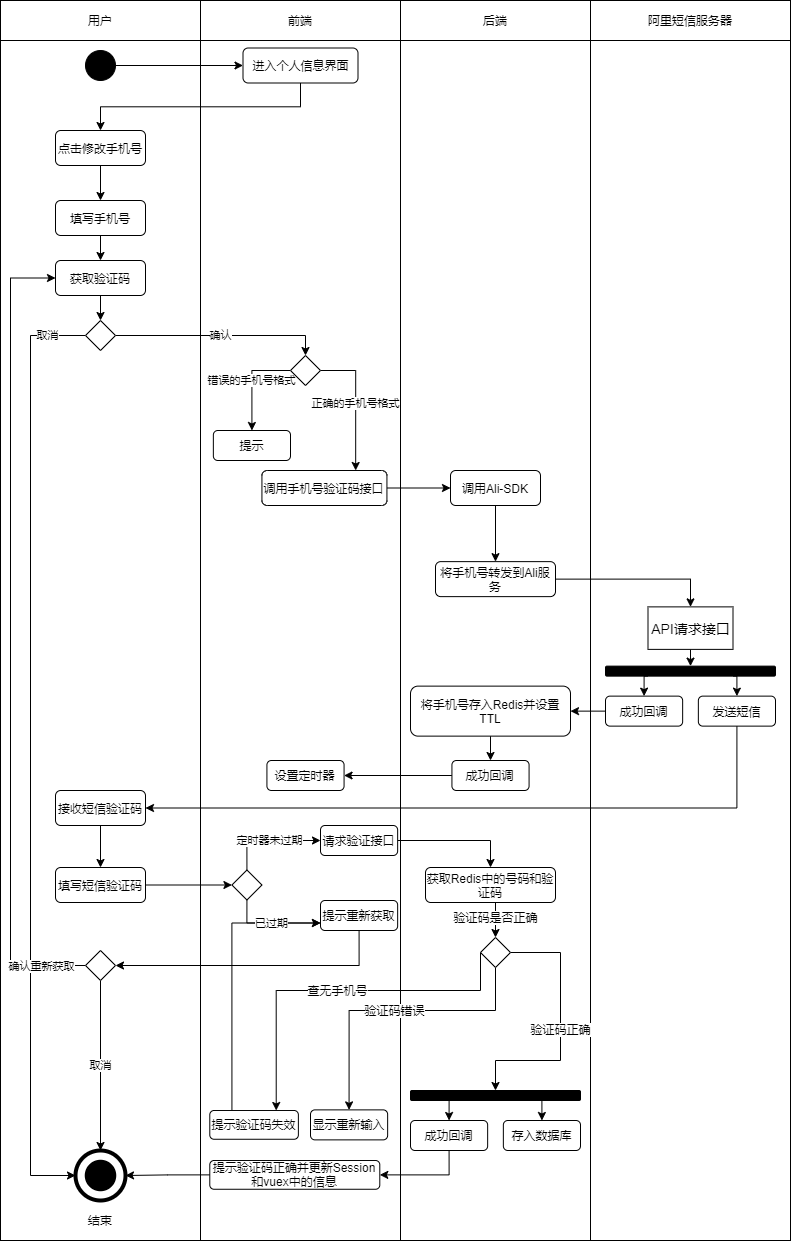

The diagram above was exported from draw.io. Its source (the exported page's mxGraphModel, read from the mxfile embedded in the PNG):
<mxGraphModel dx="1454" dy="596" grid="1" gridSize="10" guides="1" tooltips="1" connect="1" arrows="1" fold="1" page="1" pageScale="1" pageWidth="827" pageHeight="1169" math="0" shadow="0">
  <root>
    <mxCell id="0" />
    <mxCell id="1" parent="0" />
    <mxCell id="2" value="" style="rounded=0;whiteSpace=wrap;html=1;fontSize=12;" vertex="1" parent="1">
      <mxGeometry x="440" y="80" width="190" height="1200" as="geometry" />
    </mxCell>
    <mxCell id="3" value="" style="rounded=0;whiteSpace=wrap;html=1;fontSize=12;" vertex="1" parent="1">
      <mxGeometry x="40" y="80" width="200" height="1200" as="geometry" />
    </mxCell>
    <mxCell id="4" value="" style="rounded=0;whiteSpace=wrap;html=1;fontSize=12;" vertex="1" parent="1">
      <mxGeometry x="240" y="80" width="200" height="1200" as="geometry" />
    </mxCell>
    <mxCell id="5" value="用户" style="rounded=0;whiteSpace=wrap;html=1;fontSize=12;" vertex="1" parent="1">
      <mxGeometry x="40" y="40" width="200" height="40" as="geometry" />
    </mxCell>
    <mxCell id="6" value="前端" style="rounded=0;whiteSpace=wrap;html=1;fontSize=12;" vertex="1" parent="1">
      <mxGeometry x="240" y="40" width="200" height="40" as="geometry" />
    </mxCell>
    <mxCell id="7" value="后端" style="rounded=0;whiteSpace=wrap;html=1;fontSize=12;" vertex="1" parent="1">
      <mxGeometry x="440" y="40" width="190" height="40" as="geometry" />
    </mxCell>
    <mxCell id="8" style="edgeStyle=orthogonalEdgeStyle;rounded=0;orthogonalLoop=1;jettySize=auto;html=1;exitX=1;exitY=0.5;exitDx=0;exitDy=0;entryX=0;entryY=0.5;entryDx=0;entryDy=0;fontSize=12;" edge="1" parent="1" source="9" target="11">
      <mxGeometry relative="1" as="geometry" />
    </mxCell>
    <mxCell id="9" value="" style="ellipse;whiteSpace=wrap;html=1;aspect=fixed;background=black;strokeColor=#030303;fillColor=#000000;fontSize=12;" vertex="1" parent="1">
      <mxGeometry x="125" y="90" width="30" height="30" as="geometry" />
    </mxCell>
    <mxCell id="10" style="edgeStyle=orthogonalEdgeStyle;rounded=0;orthogonalLoop=1;jettySize=auto;html=1;exitX=0.5;exitY=1;exitDx=0;exitDy=0;fontSize=12;" edge="1" parent="1" source="11" target="16">
      <mxGeometry relative="1" as="geometry" />
    </mxCell>
    <mxCell id="11" value="进入个人信息界面" style="rounded=1;whiteSpace=wrap;html=1;fontSize=12;" vertex="1" parent="1">
      <mxGeometry x="282.5" y="87.5" width="115" height="35" as="geometry" />
    </mxCell>
    <mxCell id="12" value="" style="ellipse;whiteSpace=wrap;html=1;aspect=fixed;rounded=1;strokeColor=#000000;strokeWidth=4;fillColor=none;gradientColor=none;fontSize=12;" vertex="1" parent="1">
      <mxGeometry x="115" y="1190" width="50" height="50" as="geometry" />
    </mxCell>
    <mxCell id="13" value="" style="ellipse;whiteSpace=wrap;html=1;aspect=fixed;rounded=1;strokeWidth=4;fontSize=12;fillColor=#000000;" vertex="1" parent="1">
      <mxGeometry x="126.25" y="1201.25" width="27.5" height="27.5" as="geometry" />
    </mxCell>
    <mxCell id="14" value="结束" style="text;html=1;strokeColor=none;fillColor=none;align=center;verticalAlign=middle;whiteSpace=wrap;rounded=0;fontSize=12;" vertex="1" parent="1">
      <mxGeometry x="120" y="1250" width="40" height="20" as="geometry" />
    </mxCell>
    <mxCell id="84" style="edgeStyle=orthogonalEdgeStyle;rounded=0;orthogonalLoop=1;jettySize=auto;html=1;exitX=0.5;exitY=1;exitDx=0;exitDy=0;entryX=0.5;entryY=0;entryDx=0;entryDy=0;" edge="1" parent="1" source="16" target="83">
      <mxGeometry relative="1" as="geometry" />
    </mxCell>
    <mxCell id="16" value="点击修改手机号" style="rounded=1;whiteSpace=wrap;html=1;fontSize=12;" vertex="1" parent="1">
      <mxGeometry x="95" y="170" width="90" height="35" as="geometry" />
    </mxCell>
    <mxCell id="17" value="" style="rounded=0;whiteSpace=wrap;html=1;fontSize=12;" vertex="1" parent="1">
      <mxGeometry x="630" y="80" width="200" height="1200" as="geometry" />
    </mxCell>
    <mxCell id="18" value="阿里短信服务器" style="rounded=0;whiteSpace=wrap;html=1;fontSize=12;" vertex="1" parent="1">
      <mxGeometry x="630" y="40" width="200" height="40" as="geometry" />
    </mxCell>
    <mxCell id="129" style="edgeStyle=orthogonalEdgeStyle;rounded=0;orthogonalLoop=1;jettySize=auto;html=1;exitX=0.5;exitY=1;exitDx=0;exitDy=0;entryX=0.5;entryY=0;entryDx=0;entryDy=0;" edge="1" parent="1" source="27" target="33">
      <mxGeometry relative="1" as="geometry" />
    </mxCell>
    <mxCell id="27" value="调用Ali-SDK" style="rounded=1;whiteSpace=wrap;html=1;fontSize=12;" vertex="1" parent="1">
      <mxGeometry x="490" y="510" width="90" height="35" as="geometry" />
    </mxCell>
    <mxCell id="28" style="edgeStyle=orthogonalEdgeStyle;rounded=0;orthogonalLoop=1;jettySize=auto;html=1;exitX=0.25;exitY=1;exitDx=0;exitDy=0;entryX=0.5;entryY=0;entryDx=0;entryDy=0;fontSize=12;" edge="1" parent="1" source="30" target="37">
      <mxGeometry relative="1" as="geometry" />
    </mxCell>
    <mxCell id="107" style="edgeStyle=orthogonalEdgeStyle;rounded=0;orthogonalLoop=1;jettySize=auto;html=1;exitX=0.75;exitY=1;exitDx=0;exitDy=0;entryX=0.5;entryY=0;entryDx=0;entryDy=0;" edge="1" parent="1" source="30" target="39">
      <mxGeometry relative="1" as="geometry" />
    </mxCell>
    <mxCell id="30" value="" style="rounded=1;whiteSpace=wrap;html=1;fontSize=12;fillColor=#000000;" vertex="1" parent="1">
      <mxGeometry x="645" y="705.63" width="170" height="10" as="geometry" />
    </mxCell>
    <mxCell id="133" style="edgeStyle=orthogonalEdgeStyle;rounded=0;orthogonalLoop=1;jettySize=auto;html=1;exitX=0.5;exitY=1;exitDx=0;exitDy=0;" edge="1" parent="1" source="31" target="132">
      <mxGeometry relative="1" as="geometry" />
    </mxCell>
    <mxCell id="31" value="将手机号存入Redis并设置TTL" style="rounded=1;whiteSpace=wrap;html=1;fontSize=12;" vertex="1" parent="1">
      <mxGeometry x="450" y="725.63" width="160" height="50" as="geometry" />
    </mxCell>
    <mxCell id="130" style="edgeStyle=orthogonalEdgeStyle;rounded=0;orthogonalLoop=1;jettySize=auto;html=1;exitX=1;exitY=0.5;exitDx=0;exitDy=0;entryX=0.5;entryY=0;entryDx=0;entryDy=0;" edge="1" parent="1" source="33" target="35">
      <mxGeometry relative="1" as="geometry" />
    </mxCell>
    <mxCell id="33" value="将手机号转发到Ali服务" style="rounded=1;whiteSpace=wrap;html=1;fontSize=12;" vertex="1" parent="1">
      <mxGeometry x="475" y="601.13" width="120" height="35" as="geometry" />
    </mxCell>
    <mxCell id="34" style="edgeStyle=orthogonalEdgeStyle;rounded=0;orthogonalLoop=1;jettySize=auto;html=1;exitX=0.5;exitY=1;exitDx=0;exitDy=0;entryX=0.5;entryY=0;entryDx=0;entryDy=0;fontSize=12;" edge="1" parent="1" source="35" target="30">
      <mxGeometry relative="1" as="geometry" />
    </mxCell>
    <mxCell id="35" value="API请求接口" style="rounded=0;whiteSpace=wrap;html=1;fontSize=14;" vertex="1" parent="1">
      <mxGeometry x="687.5" y="646.38" width="85" height="42.5" as="geometry" />
    </mxCell>
    <mxCell id="126" style="edgeStyle=orthogonalEdgeStyle;rounded=0;orthogonalLoop=1;jettySize=auto;html=1;exitX=0;exitY=0.5;exitDx=0;exitDy=0;entryX=1;entryY=0.5;entryDx=0;entryDy=0;" edge="1" parent="1" source="37" target="31">
      <mxGeometry relative="1" as="geometry" />
    </mxCell>
    <mxCell id="37" value="成功回调" style="rounded=1;whiteSpace=wrap;html=1;fontSize=12;" vertex="1" parent="1">
      <mxGeometry x="645" y="735.63" width="77.15" height="30" as="geometry" />
    </mxCell>
    <mxCell id="131" style="edgeStyle=orthogonalEdgeStyle;rounded=0;orthogonalLoop=1;jettySize=auto;html=1;exitX=0.5;exitY=1;exitDx=0;exitDy=0;entryX=1;entryY=0.5;entryDx=0;entryDy=0;" edge="1" parent="1" source="39" target="44">
      <mxGeometry relative="1" as="geometry" />
    </mxCell>
    <mxCell id="39" value="发送短信" style="rounded=1;whiteSpace=wrap;html=1;fontSize=12;" vertex="1" parent="1">
      <mxGeometry x="737.85" y="735.63" width="77.15" height="30" as="geometry" />
    </mxCell>
    <mxCell id="43" style="edgeStyle=orthogonalEdgeStyle;rounded=0;orthogonalLoop=1;jettySize=auto;html=1;exitX=0.5;exitY=1;exitDx=0;exitDy=0;entryX=0.5;entryY=0;entryDx=0;entryDy=0;fontSize=12;" edge="1" parent="1" source="44" target="46">
      <mxGeometry relative="1" as="geometry" />
    </mxCell>
    <mxCell id="44" value="接收短信验证码" style="rounded=1;whiteSpace=wrap;html=1;fontSize=12;" vertex="1" parent="1">
      <mxGeometry x="95" y="830" width="90" height="35" as="geometry" />
    </mxCell>
    <mxCell id="138" style="edgeStyle=orthogonalEdgeStyle;rounded=0;orthogonalLoop=1;jettySize=auto;html=1;exitX=1;exitY=0.5;exitDx=0;exitDy=0;entryX=0;entryY=0.5;entryDx=0;entryDy=0;" edge="1" parent="1" source="46" target="137">
      <mxGeometry relative="1" as="geometry" />
    </mxCell>
    <mxCell id="46" value="填写短信验证码" style="rounded=1;whiteSpace=wrap;html=1;fontSize=12;" vertex="1" parent="1">
      <mxGeometry x="95" y="907" width="90" height="35" as="geometry" />
    </mxCell>
    <mxCell id="49" value="验证码是否正确" style="edgeStyle=orthogonalEdgeStyle;rounded=0;orthogonalLoop=1;jettySize=auto;html=1;exitX=0.5;exitY=1;exitDx=0;exitDy=0;entryX=0.5;entryY=0;entryDx=0;entryDy=0;fontSize=12;" edge="1" parent="1" source="50" target="54">
      <mxGeometry relative="1" as="geometry" />
    </mxCell>
    <mxCell id="50" value="获取Redis中的号码和验证码" style="rounded=1;whiteSpace=wrap;html=1;fontSize=12;" vertex="1" parent="1">
      <mxGeometry x="465" y="907" width="130" height="35" as="geometry" />
    </mxCell>
    <mxCell id="51" value="查无手机号" style="edgeStyle=orthogonalEdgeStyle;rounded=0;orthogonalLoop=1;jettySize=auto;html=1;exitX=0;exitY=0.5;exitDx=0;exitDy=0;entryX=0.75;entryY=0;entryDx=0;entryDy=0;fontSize=12;" edge="1" parent="1" source="54" target="56">
      <mxGeometry relative="1" as="geometry">
        <Array as="points">
          <mxPoint x="520" y="1030" />
          <mxPoint x="316" y="1030" />
        </Array>
      </mxGeometry>
    </mxCell>
    <mxCell id="52" value="验证码正确" style="edgeStyle=orthogonalEdgeStyle;rounded=0;orthogonalLoop=1;jettySize=auto;html=1;exitX=1;exitY=0.5;exitDx=0;exitDy=0;entryX=0.5;entryY=0;entryDx=0;entryDy=0;fontSize=12;" edge="1" parent="1" source="54" target="59">
      <mxGeometry relative="1" as="geometry">
        <mxPoint x="535" y="1072" as="targetPoint" />
        <Array as="points">
          <mxPoint x="600" y="992" />
          <mxPoint x="600" y="1100" />
          <mxPoint x="535" y="1100" />
        </Array>
      </mxGeometry>
    </mxCell>
    <mxCell id="53" value="验证码错误" style="edgeStyle=orthogonalEdgeStyle;rounded=0;orthogonalLoop=1;jettySize=auto;html=1;exitX=0.5;exitY=1;exitDx=0;exitDy=0;fontSize=12;entryX=0.5;entryY=0;entryDx=0;entryDy=0;" edge="1" parent="1" source="54" target="55">
      <mxGeometry relative="1" as="geometry">
        <Array as="points">
          <mxPoint x="535" y="1050" />
          <mxPoint x="389" y="1050" />
        </Array>
      </mxGeometry>
    </mxCell>
    <mxCell id="54" value="" style="rhombus;whiteSpace=wrap;html=1;fontSize=12;" vertex="1" parent="1">
      <mxGeometry x="520" y="977" width="30" height="30" as="geometry" />
    </mxCell>
    <mxCell id="55" value="显示重新输入" style="rounded=1;whiteSpace=wrap;html=1;fontSize=12;" vertex="1" parent="1">
      <mxGeometry x="350" y="1149.38" width="77.14" height="30" as="geometry" />
    </mxCell>
    <mxCell id="160" style="edgeStyle=orthogonalEdgeStyle;rounded=0;orthogonalLoop=1;jettySize=auto;html=1;exitX=0.25;exitY=0;exitDx=0;exitDy=0;entryX=0;entryY=0.75;entryDx=0;entryDy=0;" edge="1" parent="1" source="56" target="144">
      <mxGeometry relative="1" as="geometry" />
    </mxCell>
    <mxCell id="56" value="提示验证码失效" style="rounded=1;whiteSpace=wrap;html=1;fontSize=12;" vertex="1" parent="1">
      <mxGeometry x="249.29000000000002" y="1150" width="88.57" height="28.75" as="geometry" />
    </mxCell>
    <mxCell id="57" style="edgeStyle=orthogonalEdgeStyle;rounded=0;orthogonalLoop=1;jettySize=auto;html=1;exitX=0.75;exitY=1;exitDx=0;exitDy=0;entryX=0.5;entryY=0;entryDx=0;entryDy=0;fontSize=12;" edge="1" parent="1" source="59" target="61">
      <mxGeometry relative="1" as="geometry" />
    </mxCell>
    <mxCell id="58" style="edgeStyle=orthogonalEdgeStyle;rounded=0;orthogonalLoop=1;jettySize=auto;html=1;exitX=0.25;exitY=1;exitDx=0;exitDy=0;entryX=0.5;entryY=0;entryDx=0;entryDy=0;fontSize=12;" edge="1" parent="1" source="59" target="64">
      <mxGeometry relative="1" as="geometry" />
    </mxCell>
    <mxCell id="59" value="" style="rounded=1;whiteSpace=wrap;html=1;fontSize=12;fillColor=#000000;" vertex="1" parent="1">
      <mxGeometry x="450" y="1130" width="170" height="10" as="geometry" />
    </mxCell>
    <mxCell id="61" value="存入数据库" style="rounded=1;whiteSpace=wrap;html=1;fontSize=12;" vertex="1" parent="1">
      <mxGeometry x="542.85" y="1160" width="77.15" height="30" as="geometry" />
    </mxCell>
    <mxCell id="148" style="edgeStyle=orthogonalEdgeStyle;rounded=0;orthogonalLoop=1;jettySize=auto;html=1;exitX=0.5;exitY=1;exitDx=0;exitDy=0;entryX=1;entryY=0.5;entryDx=0;entryDy=0;" edge="1" parent="1" source="64" target="66">
      <mxGeometry relative="1" as="geometry" />
    </mxCell>
    <mxCell id="64" value="成功回调" style="rounded=1;whiteSpace=wrap;html=1;fontSize=12;" vertex="1" parent="1">
      <mxGeometry x="450" y="1160" width="77.15" height="30" as="geometry" />
    </mxCell>
    <mxCell id="147" style="edgeStyle=orthogonalEdgeStyle;rounded=0;orthogonalLoop=1;jettySize=auto;html=1;exitX=0;exitY=0.5;exitDx=0;exitDy=0;entryX=1;entryY=0.5;entryDx=0;entryDy=0;" edge="1" parent="1" source="66" target="12">
      <mxGeometry relative="1" as="geometry" />
    </mxCell>
    <mxCell id="66" value="提示验证码正确并更新Session和vuex中的信息" style="rounded=1;whiteSpace=wrap;html=1;fontSize=12;" vertex="1" parent="1">
      <mxGeometry x="249.29" y="1200" width="170" height="28.75" as="geometry" />
    </mxCell>
    <mxCell id="106" style="edgeStyle=orthogonalEdgeStyle;rounded=0;orthogonalLoop=1;jettySize=auto;html=1;exitX=0;exitY=0.5;exitDx=0;exitDy=0;entryX=0;entryY=0.5;entryDx=0;entryDy=0;" edge="1" parent="1" source="78" target="27">
      <mxGeometry relative="1" as="geometry" />
    </mxCell>
    <mxCell id="78" value="调用手机号验证码接口" style="rounded=1;whiteSpace=wrap;html=1;fontSize=12;direction=west;" vertex="1" parent="1">
      <mxGeometry x="301.42999999999995" y="510" width="125" height="35" as="geometry" />
    </mxCell>
    <mxCell id="151" style="edgeStyle=orthogonalEdgeStyle;rounded=0;orthogonalLoop=1;jettySize=auto;html=1;exitX=0.5;exitY=1;exitDx=0;exitDy=0;" edge="1" parent="1" source="83" target="149">
      <mxGeometry relative="1" as="geometry" />
    </mxCell>
    <mxCell id="83" value="填写手机号" style="rounded=1;whiteSpace=wrap;html=1;fontSize=12;" vertex="1" parent="1">
      <mxGeometry x="95" y="240" width="90" height="35" as="geometry" />
    </mxCell>
    <mxCell id="92" value="确认" style="edgeStyle=orthogonalEdgeStyle;rounded=0;orthogonalLoop=1;jettySize=auto;html=1;exitX=1;exitY=0.5;exitDx=0;exitDy=0;entryX=0.5;entryY=0;entryDx=0;entryDy=0;" edge="1" parent="1" source="87" target="97">
      <mxGeometry relative="1" as="geometry" />
    </mxCell>
    <mxCell id="93" value="取消" style="edgeStyle=orthogonalEdgeStyle;rounded=0;orthogonalLoop=1;jettySize=auto;html=1;exitX=0;exitY=0.5;exitDx=0;exitDy=0;entryX=0;entryY=0.5;entryDx=0;entryDy=0;" edge="1" parent="1" source="87" target="12">
      <mxGeometry x="-0.9195" relative="1" as="geometry">
        <Array as="points">
          <mxPoint x="70" y="375" />
          <mxPoint x="70" y="1215" />
        </Array>
        <mxPoint as="offset" />
      </mxGeometry>
    </mxCell>
    <mxCell id="87" value="" style="rhombus;whiteSpace=wrap;html=1;fontSize=12;" vertex="1" parent="1">
      <mxGeometry x="125" y="360" width="30" height="30" as="geometry" />
    </mxCell>
    <mxCell id="101" value="正确的手机号格式" style="edgeStyle=orthogonalEdgeStyle;rounded=0;orthogonalLoop=1;jettySize=auto;html=1;exitX=1;exitY=0.5;exitDx=0;exitDy=0;entryX=0.25;entryY=1;entryDx=0;entryDy=0;" edge="1" parent="1" source="97" target="78">
      <mxGeometry relative="1" as="geometry" />
    </mxCell>
    <mxCell id="105" value="错误的手机号格式" style="edgeStyle=orthogonalEdgeStyle;rounded=0;orthogonalLoop=1;jettySize=auto;html=1;exitX=0;exitY=0.5;exitDx=0;exitDy=0;entryX=0.5;entryY=0;entryDx=0;entryDy=0;" edge="1" parent="1" source="97" target="104">
      <mxGeometry relative="1" as="geometry" />
    </mxCell>
    <mxCell id="97" value="" style="rhombus;whiteSpace=wrap;html=1;fontSize=12;" vertex="1" parent="1">
      <mxGeometry x="330" y="395" width="30" height="30" as="geometry" />
    </mxCell>
    <mxCell id="104" value="提示" style="rounded=1;whiteSpace=wrap;html=1;fontSize=12;" vertex="1" parent="1">
      <mxGeometry x="252.85000000000002" y="470" width="77.15" height="30" as="geometry" />
    </mxCell>
    <mxCell id="136" style="edgeStyle=orthogonalEdgeStyle;rounded=0;orthogonalLoop=1;jettySize=auto;html=1;exitX=0;exitY=0.5;exitDx=0;exitDy=0;entryX=1;entryY=0.5;entryDx=0;entryDy=0;" edge="1" parent="1" source="132" target="135">
      <mxGeometry relative="1" as="geometry" />
    </mxCell>
    <mxCell id="132" value="成功回调" style="rounded=1;whiteSpace=wrap;html=1;fontSize=12;" vertex="1" parent="1">
      <mxGeometry x="491.43" y="800" width="77.15" height="30" as="geometry" />
    </mxCell>
    <mxCell id="135" value="设置定时器" style="rounded=1;whiteSpace=wrap;html=1;fontSize=12;" vertex="1" parent="1">
      <mxGeometry x="306.42" y="800" width="77.15" height="30" as="geometry" />
    </mxCell>
    <mxCell id="141" value="定时器未过期" style="edgeStyle=orthogonalEdgeStyle;rounded=0;orthogonalLoop=1;jettySize=auto;html=1;exitX=0.5;exitY=0;exitDx=0;exitDy=0;entryX=0;entryY=0.5;entryDx=0;entryDy=0;" edge="1" parent="1" source="137" target="140">
      <mxGeometry relative="1" as="geometry" />
    </mxCell>
    <mxCell id="145" value="已过期" style="edgeStyle=orthogonalEdgeStyle;rounded=0;orthogonalLoop=1;jettySize=auto;html=1;exitX=0.5;exitY=1;exitDx=0;exitDy=0;entryX=0;entryY=0.75;entryDx=0;entryDy=0;" edge="1" parent="1" source="137" target="144">
      <mxGeometry relative="1" as="geometry" />
    </mxCell>
    <mxCell id="137" value="" style="rhombus;whiteSpace=wrap;html=1;fontSize=12;" vertex="1" parent="1">
      <mxGeometry x="271.43" y="909.5" width="30" height="30" as="geometry" />
    </mxCell>
    <mxCell id="142" style="edgeStyle=orthogonalEdgeStyle;rounded=0;orthogonalLoop=1;jettySize=auto;html=1;exitX=1;exitY=0.5;exitDx=0;exitDy=0;" edge="1" parent="1" source="140" target="50">
      <mxGeometry relative="1" as="geometry" />
    </mxCell>
    <mxCell id="140" value="请求验证接口" style="rounded=1;whiteSpace=wrap;html=1;fontSize=12;" vertex="1" parent="1">
      <mxGeometry x="360" y="865" width="77.15" height="30" as="geometry" />
    </mxCell>
    <mxCell id="153" style="edgeStyle=orthogonalEdgeStyle;rounded=0;orthogonalLoop=1;jettySize=auto;html=1;exitX=0.5;exitY=1;exitDx=0;exitDy=0;entryX=1;entryY=0.5;entryDx=0;entryDy=0;" edge="1" parent="1" source="144" target="152">
      <mxGeometry relative="1" as="geometry" />
    </mxCell>
    <mxCell id="144" value="提示重新获取" style="rounded=1;whiteSpace=wrap;html=1;fontSize=12;" vertex="1" parent="1">
      <mxGeometry x="360" y="940" width="77.15" height="30" as="geometry" />
    </mxCell>
    <mxCell id="150" style="edgeStyle=orthogonalEdgeStyle;rounded=0;orthogonalLoop=1;jettySize=auto;html=1;exitX=0.5;exitY=1;exitDx=0;exitDy=0;entryX=0.5;entryY=0;entryDx=0;entryDy=0;" edge="1" parent="1" source="149" target="87">
      <mxGeometry relative="1" as="geometry" />
    </mxCell>
    <mxCell id="149" value="获取验证码" style="rounded=1;whiteSpace=wrap;html=1;fontSize=12;" vertex="1" parent="1">
      <mxGeometry x="95" y="300" width="90" height="35" as="geometry" />
    </mxCell>
    <mxCell id="154" style="edgeStyle=orthogonalEdgeStyle;rounded=0;orthogonalLoop=1;jettySize=auto;html=1;exitX=0;exitY=0.5;exitDx=0;exitDy=0;entryX=0;entryY=0.5;entryDx=0;entryDy=0;" edge="1" parent="1" source="152" target="149">
      <mxGeometry relative="1" as="geometry">
        <Array as="points">
          <mxPoint x="50" y="1005" />
          <mxPoint x="50" y="318" />
        </Array>
      </mxGeometry>
    </mxCell>
    <mxCell id="156" value="确认重新获取" style="edgeLabel;html=1;align=center;verticalAlign=middle;resizable=0;points=[];" vertex="1" connectable="0" parent="154">
      <mxGeometry x="-0.9341" relative="1" as="geometry">
        <mxPoint x="-18" as="offset" />
      </mxGeometry>
    </mxCell>
    <mxCell id="155" value="取消" style="edgeStyle=orthogonalEdgeStyle;rounded=0;orthogonalLoop=1;jettySize=auto;html=1;exitX=0.5;exitY=1;exitDx=0;exitDy=0;entryX=0.5;entryY=0;entryDx=0;entryDy=0;" edge="1" parent="1" source="152" target="12">
      <mxGeometry relative="1" as="geometry" />
    </mxCell>
    <mxCell id="152" value="" style="rhombus;whiteSpace=wrap;html=1;fontSize=12;" vertex="1" parent="1">
      <mxGeometry x="125" y="990" width="30" height="30" as="geometry" />
    </mxCell>
  </root>
</mxGraphModel>